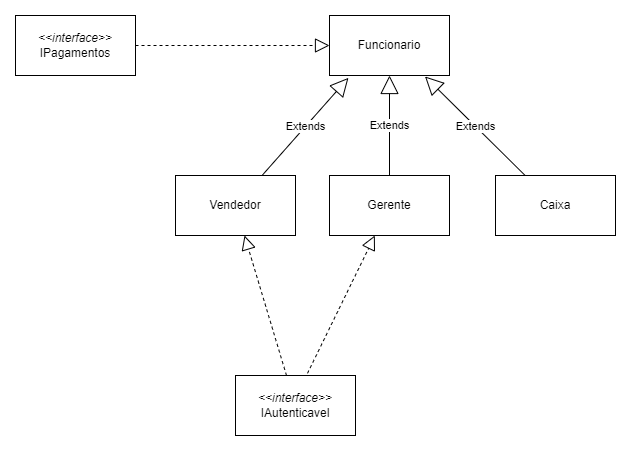

The diagram above was exported from draw.io. Its source (the exported page's mxGraphModel, read from the mxfile embedded in the PNG):
<mxGraphModel dx="880" dy="460" grid="1" gridSize="10" guides="1" tooltips="1" connect="1" arrows="1" fold="1" page="1" pageScale="1" pageWidth="827" pageHeight="1169" math="0" shadow="0">
  <root>
    <mxCell id="0" />
    <mxCell id="1" parent="0" />
    <mxCell id="of8zjOekKCHZ-NSQ4bQL-1" value="Funcionario" style="rounded=0;whiteSpace=wrap;html=1;" vertex="1" parent="1">
      <mxGeometry x="354" y="120" width="120" height="60" as="geometry" />
    </mxCell>
    <mxCell id="of8zjOekKCHZ-NSQ4bQL-2" value="Vendedor" style="rounded=0;whiteSpace=wrap;html=1;" vertex="1" parent="1">
      <mxGeometry x="200" y="280" width="120" height="60" as="geometry" />
    </mxCell>
    <mxCell id="of8zjOekKCHZ-NSQ4bQL-3" value="Gerente" style="rounded=0;whiteSpace=wrap;html=1;" vertex="1" parent="1">
      <mxGeometry x="354" y="280" width="120" height="60" as="geometry" />
    </mxCell>
    <mxCell id="of8zjOekKCHZ-NSQ4bQL-4" value="Caixa" style="rounded=0;whiteSpace=wrap;html=1;" vertex="1" parent="1">
      <mxGeometry x="520" y="280" width="120" height="60" as="geometry" />
    </mxCell>
    <mxCell id="of8zjOekKCHZ-NSQ4bQL-5" value="Extends" style="endArrow=block;endSize=16;endFill=0;html=1;rounded=0;entryX=0.158;entryY=1.039;entryDx=0;entryDy=0;entryPerimeter=0;" edge="1" parent="1" source="of8zjOekKCHZ-NSQ4bQL-2" target="of8zjOekKCHZ-NSQ4bQL-1">
      <mxGeometry width="160" relative="1" as="geometry">
        <mxPoint x="330" y="260" as="sourcePoint" />
        <mxPoint x="360" y="210" as="targetPoint" />
      </mxGeometry>
    </mxCell>
    <mxCell id="of8zjOekKCHZ-NSQ4bQL-6" value="Extends" style="endArrow=block;endSize=16;endFill=0;html=1;rounded=0;entryX=0.5;entryY=1;entryDx=0;entryDy=0;exitX=0.5;exitY=0;exitDx=0;exitDy=0;" edge="1" parent="1" source="of8zjOekKCHZ-NSQ4bQL-3" target="of8zjOekKCHZ-NSQ4bQL-1">
      <mxGeometry width="160" relative="1" as="geometry">
        <mxPoint x="304" y="290" as="sourcePoint" />
        <mxPoint x="419" y="187" as="targetPoint" />
      </mxGeometry>
    </mxCell>
    <mxCell id="of8zjOekKCHZ-NSQ4bQL-7" value="Extends" style="endArrow=block;endSize=16;endFill=0;html=1;rounded=0;entryX=0.796;entryY=1.016;entryDx=0;entryDy=0;entryPerimeter=0;" edge="1" parent="1" source="of8zjOekKCHZ-NSQ4bQL-4" target="of8zjOekKCHZ-NSQ4bQL-1">
      <mxGeometry width="160" relative="1" as="geometry">
        <mxPoint x="424" y="290" as="sourcePoint" />
        <mxPoint x="424" y="190" as="targetPoint" />
      </mxGeometry>
    </mxCell>
    <mxCell id="of8zjOekKCHZ-NSQ4bQL-8" value="&lt;div&gt;&lt;i&gt;&amp;lt;&amp;lt;interface&amp;gt;&amp;gt;&lt;/i&gt;&lt;/div&gt;IAutenticavel" style="rounded=0;whiteSpace=wrap;html=1;" vertex="1" parent="1">
      <mxGeometry x="260" y="480" width="120" height="60" as="geometry" />
    </mxCell>
    <mxCell id="of8zjOekKCHZ-NSQ4bQL-9" value="" style="endArrow=block;dashed=1;endFill=0;endSize=12;html=1;rounded=0;" edge="1" parent="1" source="of8zjOekKCHZ-NSQ4bQL-8" target="of8zjOekKCHZ-NSQ4bQL-2">
      <mxGeometry width="160" relative="1" as="geometry">
        <mxPoint x="300" y="440" as="sourcePoint" />
        <mxPoint x="460" y="440" as="targetPoint" />
      </mxGeometry>
    </mxCell>
    <mxCell id="of8zjOekKCHZ-NSQ4bQL-10" value="" style="endArrow=block;dashed=1;endFill=0;endSize=12;html=1;rounded=0;exitX=0.6;exitY=-0.036;exitDx=0;exitDy=0;exitPerimeter=0;" edge="1" parent="1" source="of8zjOekKCHZ-NSQ4bQL-8" target="of8zjOekKCHZ-NSQ4bQL-3">
      <mxGeometry width="160" relative="1" as="geometry">
        <mxPoint x="321" y="490" as="sourcePoint" />
        <mxPoint x="279" y="350" as="targetPoint" />
      </mxGeometry>
    </mxCell>
    <mxCell id="of8zjOekKCHZ-NSQ4bQL-11" value="&lt;div&gt;&lt;i&gt;&amp;lt;&amp;lt;interface&amp;gt;&amp;gt;&lt;/i&gt;&lt;/div&gt;IPagamentos" style="rounded=0;whiteSpace=wrap;html=1;" vertex="1" parent="1">
      <mxGeometry x="40" y="120" width="120" height="60" as="geometry" />
    </mxCell>
    <mxCell id="of8zjOekKCHZ-NSQ4bQL-13" value="" style="endArrow=block;dashed=1;endFill=0;endSize=12;html=1;rounded=0;exitX=1;exitY=0.5;exitDx=0;exitDy=0;" edge="1" parent="1" source="of8zjOekKCHZ-NSQ4bQL-11" target="of8zjOekKCHZ-NSQ4bQL-1">
      <mxGeometry width="160" relative="1" as="geometry">
        <mxPoint x="321" y="490" as="sourcePoint" />
        <mxPoint x="279" y="350" as="targetPoint" />
      </mxGeometry>
    </mxCell>
  </root>
</mxGraphModel>